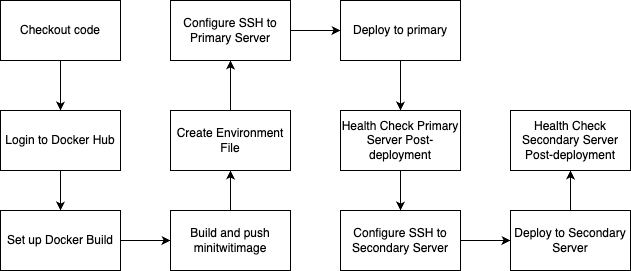

The diagram above was exported from draw.io. Its source (the exported page's mxGraphModel, read from the mxfile embedded in the PNG):
<mxGraphModel dx="976" dy="660" grid="1" gridSize="10" guides="1" tooltips="1" connect="1" arrows="1" fold="1" page="1" pageScale="1" pageWidth="827" pageHeight="1169" math="0" shadow="0">
  <root>
    <mxCell id="0" />
    <mxCell id="1" parent="0" />
    <mxCell id="doD6-KE-KtEN-3MN5Io9-3" value="" style="edgeStyle=orthogonalEdgeStyle;rounded=0;orthogonalLoop=1;jettySize=auto;html=1;" edge="1" parent="1" source="doD6-KE-KtEN-3MN5Io9-1" target="doD6-KE-KtEN-3MN5Io9-2">
      <mxGeometry relative="1" as="geometry" />
    </mxCell>
    <mxCell id="doD6-KE-KtEN-3MN5Io9-1" value="Checkout code" style="rounded=0;whiteSpace=wrap;html=1;" vertex="1" parent="1">
      <mxGeometry x="110" y="110" width="120" height="60" as="geometry" />
    </mxCell>
    <mxCell id="doD6-KE-KtEN-3MN5Io9-12" value="" style="edgeStyle=orthogonalEdgeStyle;rounded=0;orthogonalLoop=1;jettySize=auto;html=1;" edge="1" parent="1" source="doD6-KE-KtEN-3MN5Io9-2" target="doD6-KE-KtEN-3MN5Io9-5">
      <mxGeometry relative="1" as="geometry" />
    </mxCell>
    <mxCell id="doD6-KE-KtEN-3MN5Io9-2" value="Login to Docker Hub" style="rounded=0;whiteSpace=wrap;html=1;" vertex="1" parent="1">
      <mxGeometry x="110" y="220" width="120" height="60" as="geometry" />
    </mxCell>
    <mxCell id="doD6-KE-KtEN-3MN5Io9-13" value="" style="edgeStyle=orthogonalEdgeStyle;rounded=0;orthogonalLoop=1;jettySize=auto;html=1;" edge="1" parent="1" source="doD6-KE-KtEN-3MN5Io9-5" target="doD6-KE-KtEN-3MN5Io9-7">
      <mxGeometry relative="1" as="geometry" />
    </mxCell>
    <mxCell id="doD6-KE-KtEN-3MN5Io9-5" value="Set up Docker Build" style="rounded=0;whiteSpace=wrap;html=1;" vertex="1" parent="1">
      <mxGeometry x="110" y="320" width="120" height="60" as="geometry" />
    </mxCell>
    <mxCell id="doD6-KE-KtEN-3MN5Io9-14" value="" style="edgeStyle=orthogonalEdgeStyle;rounded=0;orthogonalLoop=1;jettySize=auto;html=1;" edge="1" parent="1" source="doD6-KE-KtEN-3MN5Io9-7" target="doD6-KE-KtEN-3MN5Io9-11">
      <mxGeometry relative="1" as="geometry" />
    </mxCell>
    <mxCell id="doD6-KE-KtEN-3MN5Io9-7" value="Build and push minitwitimage" style="rounded=0;whiteSpace=wrap;html=1;" vertex="1" parent="1">
      <mxGeometry x="280" y="320" width="120" height="60" as="geometry" />
    </mxCell>
    <mxCell id="doD6-KE-KtEN-3MN5Io9-17" value="" style="edgeStyle=orthogonalEdgeStyle;rounded=0;orthogonalLoop=1;jettySize=auto;html=1;" edge="1" parent="1" source="doD6-KE-KtEN-3MN5Io9-9" target="doD6-KE-KtEN-3MN5Io9-16">
      <mxGeometry relative="1" as="geometry" />
    </mxCell>
    <mxCell id="doD6-KE-KtEN-3MN5Io9-9" value="Configure SSH to Primary Server" style="rounded=0;whiteSpace=wrap;html=1;" vertex="1" parent="1">
      <mxGeometry x="280" y="110" width="120" height="60" as="geometry" />
    </mxCell>
    <mxCell id="doD6-KE-KtEN-3MN5Io9-15" value="" style="edgeStyle=orthogonalEdgeStyle;rounded=0;orthogonalLoop=1;jettySize=auto;html=1;" edge="1" parent="1" source="doD6-KE-KtEN-3MN5Io9-11" target="doD6-KE-KtEN-3MN5Io9-9">
      <mxGeometry relative="1" as="geometry" />
    </mxCell>
    <mxCell id="doD6-KE-KtEN-3MN5Io9-11" value="Create Environment File" style="rounded=0;whiteSpace=wrap;html=1;" vertex="1" parent="1">
      <mxGeometry x="280" y="220" width="120" height="60" as="geometry" />
    </mxCell>
    <mxCell id="doD6-KE-KtEN-3MN5Io9-19" value="" style="edgeStyle=orthogonalEdgeStyle;rounded=0;orthogonalLoop=1;jettySize=auto;html=1;" edge="1" parent="1" source="doD6-KE-KtEN-3MN5Io9-16" target="doD6-KE-KtEN-3MN5Io9-18">
      <mxGeometry relative="1" as="geometry" />
    </mxCell>
    <mxCell id="doD6-KE-KtEN-3MN5Io9-16" value="Deploy to primary" style="rounded=0;whiteSpace=wrap;html=1;" vertex="1" parent="1">
      <mxGeometry x="450" y="110" width="120" height="60" as="geometry" />
    </mxCell>
    <mxCell id="doD6-KE-KtEN-3MN5Io9-21" value="" style="edgeStyle=orthogonalEdgeStyle;rounded=0;orthogonalLoop=1;jettySize=auto;html=1;" edge="1" parent="1" source="doD6-KE-KtEN-3MN5Io9-18" target="doD6-KE-KtEN-3MN5Io9-20">
      <mxGeometry relative="1" as="geometry" />
    </mxCell>
    <mxCell id="doD6-KE-KtEN-3MN5Io9-18" value="Health Check Primary Server Post-deployment" style="rounded=0;whiteSpace=wrap;html=1;" vertex="1" parent="1">
      <mxGeometry x="450" y="220" width="120" height="60" as="geometry" />
    </mxCell>
    <mxCell id="doD6-KE-KtEN-3MN5Io9-23" value="" style="edgeStyle=orthogonalEdgeStyle;rounded=0;orthogonalLoop=1;jettySize=auto;html=1;" edge="1" parent="1" source="doD6-KE-KtEN-3MN5Io9-20" target="doD6-KE-KtEN-3MN5Io9-22">
      <mxGeometry relative="1" as="geometry" />
    </mxCell>
    <mxCell id="doD6-KE-KtEN-3MN5Io9-20" value="Configure SSH to Secondary Server" style="rounded=0;whiteSpace=wrap;html=1;" vertex="1" parent="1">
      <mxGeometry x="450" y="320" width="120" height="60" as="geometry" />
    </mxCell>
    <mxCell id="doD6-KE-KtEN-3MN5Io9-26" value="" style="edgeStyle=orthogonalEdgeStyle;rounded=0;orthogonalLoop=1;jettySize=auto;html=1;" edge="1" parent="1" source="doD6-KE-KtEN-3MN5Io9-22" target="doD6-KE-KtEN-3MN5Io9-24">
      <mxGeometry relative="1" as="geometry" />
    </mxCell>
    <mxCell id="doD6-KE-KtEN-3MN5Io9-22" value="Deploy to Secondary Server" style="rounded=0;whiteSpace=wrap;html=1;" vertex="1" parent="1">
      <mxGeometry x="620" y="320" width="120" height="60" as="geometry" />
    </mxCell>
    <mxCell id="doD6-KE-KtEN-3MN5Io9-24" value="Health Check Secondary Server Post-deployment" style="rounded=0;whiteSpace=wrap;html=1;" vertex="1" parent="1">
      <mxGeometry x="620" y="220" width="120" height="60" as="geometry" />
    </mxCell>
  </root>
</mxGraphModel>